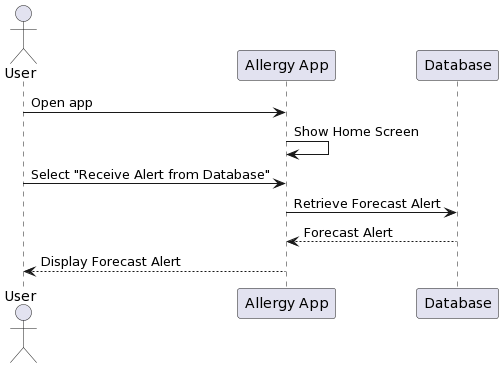

The diagram above was rendered by PlantUML. Its source (embedded in the PNG):
@startuml
actor User
participant "Allergy App" as App
participant "Database" as Database

User -> App: Open app
App -> App: Show Home Screen
User -> App: Select "Receive Alert from Database"
App -> Database: Retrieve Forecast Alert
Database --> App: Forecast Alert
App --> User: Display Forecast Alert
@enduml